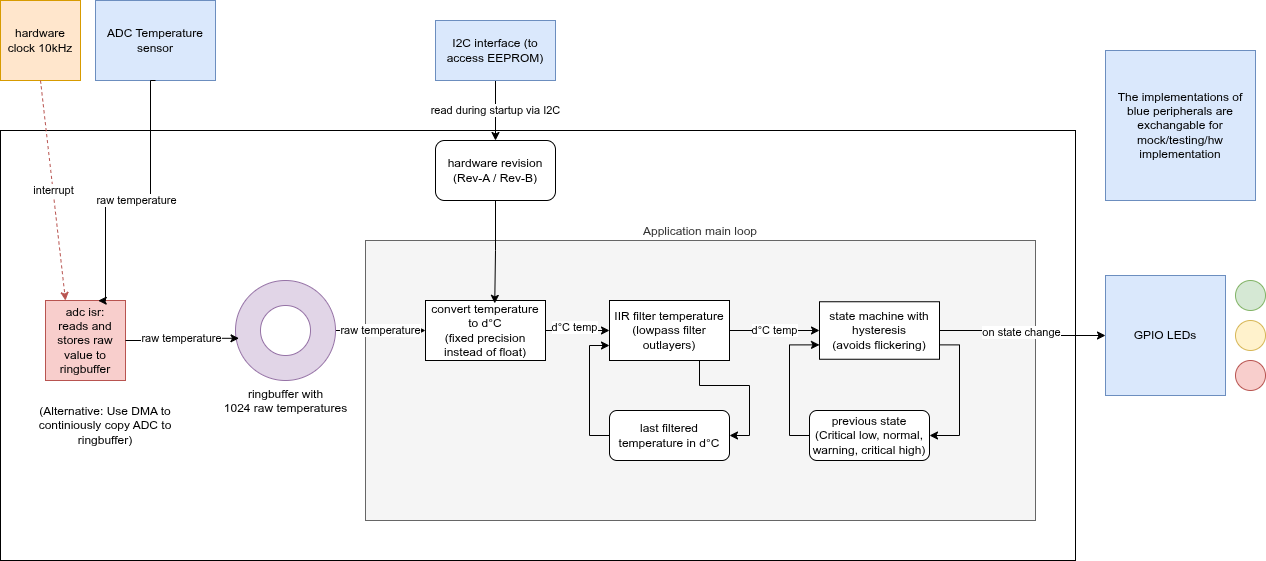

The diagram above was exported from draw.io. Its source (the exported page's mxGraphModel, read from the mxfile embedded in the PNG):
<mxGraphModel dx="1414" dy="825" grid="1" gridSize="10" guides="1" tooltips="1" connect="1" arrows="1" fold="1" page="1" pageScale="1" pageWidth="850" pageHeight="1100" math="0" shadow="0">
  <root>
    <mxCell id="0" />
    <mxCell id="1" parent="0" />
    <mxCell id="Sjp20x8iYzuIAgJbwrph-15" parent="1" style="rounded=0;whiteSpace=wrap;html=1;" value="" vertex="1">
      <mxGeometry height="430" width="1075" x="35" y="250" as="geometry" />
    </mxCell>
    <mxCell id="Sjp20x8iYzuIAgJbwrph-14" parent="1" style="rounded=0;whiteSpace=wrap;html=1;fillColor=#f5f5f5;fontColor=#333333;strokeColor=#666666;labelPosition=center;verticalLabelPosition=top;align=center;verticalAlign=bottom;" value="Application main loop" vertex="1">
      <mxGeometry height="280" width="670" x="400" y="360" as="geometry" />
    </mxCell>
    <mxCell id="4BKjBSv1lA2F42pzyH4j-1" parent="1" style="whiteSpace=wrap;html=1;aspect=fixed;fillColor=#ffe6cc;strokeColor=#d79b00;" value="hardware clock 10kHz" vertex="1">
      <mxGeometry height="80" width="80" x="35" y="120" as="geometry" />
    </mxCell>
    <mxCell id="4BKjBSv1lA2F42pzyH4j-2" parent="1" style="rounded=0;whiteSpace=wrap;html=1;fillColor=#dae8fc;strokeColor=#6c8ebf;" value="ADC Temperature sensor" vertex="1">
      <mxGeometry height="80" width="120" x="130" y="120" as="geometry" />
    </mxCell>
    <mxCell id="4BKjBSv1lA2F42pzyH4j-3" parent="1" style="whiteSpace=wrap;html=1;aspect=fixed;fillColor=#f8cecc;strokeColor=#b85450;" value="adc isr:&lt;div&gt;reads and stores raw value to ringbuffer&lt;/div&gt;" vertex="1">
      <mxGeometry height="80" width="80" x="80" y="420" as="geometry" />
    </mxCell>
    <mxCell id="4BKjBSv1lA2F42pzyH4j-6" edge="1" parent="1" source="4BKjBSv1lA2F42pzyH4j-1" style="endArrow=classic;html=1;rounded=0;exitX=0.5;exitY=1;exitDx=0;exitDy=0;entryX=0.25;entryY=0;entryDx=0;entryDy=0;dashed=1;fillColor=#f8cecc;strokeColor=#b85450;" target="4BKjBSv1lA2F42pzyH4j-3" value="interrupt">
      <mxGeometry height="50" relative="1" width="50" as="geometry">
        <mxPoint x="280" y="470" as="sourcePoint" />
        <mxPoint x="330" y="420" as="targetPoint" />
      </mxGeometry>
    </mxCell>
    <mxCell id="4BKjBSv1lA2F42pzyH4j-12" edge="1" parent="1" source="4BKjBSv1lA2F42pzyH4j-2" style="edgeStyle=orthogonalEdgeStyle;rounded=0;orthogonalLoop=1;jettySize=auto;html=1;exitX=0.5;exitY=1;exitDx=0;exitDy=0;entryX=0.659;entryY=0.002;entryDx=0;entryDy=0;entryPerimeter=0;" target="4BKjBSv1lA2F42pzyH4j-3" value="raw temperature">
      <mxGeometry relative="1" x="0.005" as="geometry">
        <mxPoint as="offset" />
        <Array as="points">
          <mxPoint x="185" y="320" />
          <mxPoint x="140" y="320" />
          <mxPoint x="140" y="420" />
        </Array>
      </mxGeometry>
    </mxCell>
    <mxCell id="4BKjBSv1lA2F42pzyH4j-25" edge="1" parent="1" source="4BKjBSv1lA2F42pzyH4j-15" style="edgeStyle=orthogonalEdgeStyle;rounded=0;orthogonalLoop=1;jettySize=auto;html=1;entryX=0;entryY=0.5;entryDx=0;entryDy=0;" target="4BKjBSv1lA2F42pzyH4j-18" value="raw temperature">
      <mxGeometry relative="1" as="geometry" />
    </mxCell>
    <mxCell id="4BKjBSv1lA2F42pzyH4j-15" parent="1" style="verticalLabelPosition=bottom;verticalAlign=top;html=1;shape=mxgraph.basic.donut;dx=25;fillColor=#e1d5e7;strokeColor=#9673a6;fillStyle=auto;" value="ringbuffer with&lt;div&gt;1024 raw temperatures&lt;/div&gt;" vertex="1">
      <mxGeometry height="100" width="100" x="270" y="400" as="geometry" />
    </mxCell>
    <mxCell id="4BKjBSv1lA2F42pzyH4j-16" edge="1" parent="1" source="4BKjBSv1lA2F42pzyH4j-3" style="edgeStyle=orthogonalEdgeStyle;rounded=0;orthogonalLoop=1;jettySize=auto;html=1;exitX=1;exitY=0.5;exitDx=0;exitDy=0;entryX=0.035;entryY=0.578;entryDx=0;entryDy=0;entryPerimeter=0;" target="4BKjBSv1lA2F42pzyH4j-15" value="raw temperature">
      <mxGeometry relative="1" as="geometry" />
    </mxCell>
    <mxCell id="4BKjBSv1lA2F42pzyH4j-20" edge="1" parent="1" source="4BKjBSv1lA2F42pzyH4j-18" style="edgeStyle=orthogonalEdgeStyle;rounded=0;orthogonalLoop=1;jettySize=auto;html=1;exitX=1;exitY=0.5;exitDx=0;exitDy=0;entryX=0;entryY=0.5;entryDx=0;entryDy=0;" target="4BKjBSv1lA2F42pzyH4j-19">
      <mxGeometry relative="1" as="geometry" />
    </mxCell>
    <mxCell id="Sjp20x8iYzuIAgJbwrph-16" connectable="0" parent="4BKjBSv1lA2F42pzyH4j-20" style="edgeLabel;html=1;align=center;verticalAlign=middle;resizable=0;points=[];" value="d°C temp" vertex="1">
      <mxGeometry relative="1" x="-0.12" y="4" as="geometry">
        <mxPoint as="offset" />
      </mxGeometry>
    </mxCell>
    <mxCell id="4BKjBSv1lA2F42pzyH4j-18" parent="1" style="rounded=0;whiteSpace=wrap;html=1;" value="convert temperature to d°C&lt;br&gt;(fixed precision instead of float)" vertex="1">
      <mxGeometry height="60" width="120" x="460" y="420" as="geometry" />
    </mxCell>
    <mxCell id="4BKjBSv1lA2F42pzyH4j-23" edge="1" parent="1" source="4BKjBSv1lA2F42pzyH4j-19" style="edgeStyle=orthogonalEdgeStyle;rounded=0;orthogonalLoop=1;jettySize=auto;html=1;exitX=0.75;exitY=1;exitDx=0;exitDy=0;entryX=1;entryY=0.5;entryDx=0;entryDy=0;" target="4BKjBSv1lA2F42pzyH4j-22">
      <mxGeometry relative="1" as="geometry" />
    </mxCell>
    <mxCell id="4BKjBSv1lA2F42pzyH4j-30" edge="1" parent="1" source="4BKjBSv1lA2F42pzyH4j-19" style="edgeStyle=orthogonalEdgeStyle;rounded=0;orthogonalLoop=1;jettySize=auto;html=1;exitX=1;exitY=0.5;exitDx=0;exitDy=0;entryX=0;entryY=0.5;entryDx=0;entryDy=0;" target="4BKjBSv1lA2F42pzyH4j-27" value="d°C temp">
      <mxGeometry relative="1" as="geometry" />
    </mxCell>
    <mxCell id="4BKjBSv1lA2F42pzyH4j-19" parent="1" style="rounded=0;whiteSpace=wrap;html=1;" value="IIR filter temperature&lt;div&gt;(lowpass filter outlayers)&lt;/div&gt;" vertex="1">
      <mxGeometry height="60" width="120" x="644" y="420" as="geometry" />
    </mxCell>
    <mxCell id="4BKjBSv1lA2F42pzyH4j-24" edge="1" parent="1" source="4BKjBSv1lA2F42pzyH4j-22" style="edgeStyle=orthogonalEdgeStyle;rounded=0;orthogonalLoop=1;jettySize=auto;html=1;exitX=0;exitY=0.5;exitDx=0;exitDy=0;entryX=0;entryY=0.75;entryDx=0;entryDy=0;" target="4BKjBSv1lA2F42pzyH4j-19">
      <mxGeometry relative="1" as="geometry" />
    </mxCell>
    <mxCell id="4BKjBSv1lA2F42pzyH4j-22" parent="1" style="rounded=1;whiteSpace=wrap;html=1;" value="last filtered temperature in d°C" vertex="1">
      <mxGeometry height="50" width="120" x="644" y="530" as="geometry" />
    </mxCell>
    <mxCell id="4BKjBSv1lA2F42pzyH4j-26" parent="1" style="text;html=1;whiteSpace=wrap;strokeColor=none;fillColor=none;align=center;verticalAlign=middle;rounded=0;" value="(Alternative: Use DMA to continiously copy ADC to ringbuffer)" vertex="1">
      <mxGeometry height="30" width="160" x="60" y="530" as="geometry" />
    </mxCell>
    <mxCell id="4BKjBSv1lA2F42pzyH4j-32" edge="1" parent="1" source="4BKjBSv1lA2F42pzyH4j-27" style="edgeStyle=orthogonalEdgeStyle;rounded=0;orthogonalLoop=1;jettySize=auto;html=1;exitX=1;exitY=0.75;exitDx=0;exitDy=0;entryX=1;entryY=0.5;entryDx=0;entryDy=0;" target="4BKjBSv1lA2F42pzyH4j-28">
      <mxGeometry relative="1" as="geometry" />
    </mxCell>
    <mxCell id="4BKjBSv1lA2F42pzyH4j-36" edge="1" parent="1" source="4BKjBSv1lA2F42pzyH4j-27" style="edgeStyle=orthogonalEdgeStyle;rounded=0;orthogonalLoop=1;jettySize=auto;html=1;exitX=1;exitY=0.5;exitDx=0;exitDy=0;entryX=0;entryY=0.5;entryDx=0;entryDy=0;" target="4BKjBSv1lA2F42pzyH4j-33">
      <mxGeometry relative="1" as="geometry" />
    </mxCell>
    <mxCell id="4BKjBSv1lA2F42pzyH4j-37" connectable="0" parent="4BKjBSv1lA2F42pzyH4j-36" style="edgeLabel;html=1;align=center;verticalAlign=middle;resizable=0;points=[];" value="on state change" vertex="1">
      <mxGeometry relative="1" x="-0.0182" y="-2" as="geometry">
        <mxPoint as="offset" />
      </mxGeometry>
    </mxCell>
    <mxCell id="4BKjBSv1lA2F42pzyH4j-27" parent="1" style="rounded=0;whiteSpace=wrap;html=1;" value="state machine with hysteresis&lt;div&gt;(avoids flickering)&lt;br&gt;&lt;/div&gt;" vertex="1">
      <mxGeometry height="57.5" width="120" x="854" y="421.25" as="geometry" />
    </mxCell>
    <mxCell id="Sjp20x8iYzuIAgJbwrph-6" edge="1" parent="1" source="4BKjBSv1lA2F42pzyH4j-28" style="edgeStyle=orthogonalEdgeStyle;rounded=0;orthogonalLoop=1;jettySize=auto;html=1;exitX=0;exitY=0.5;exitDx=0;exitDy=0;entryX=0;entryY=0.75;entryDx=0;entryDy=0;" target="4BKjBSv1lA2F42pzyH4j-27">
      <mxGeometry relative="1" as="geometry" />
    </mxCell>
    <mxCell id="4BKjBSv1lA2F42pzyH4j-28" parent="1" style="rounded=1;whiteSpace=wrap;html=1;" value="previous state&lt;div&gt;(&lt;span style=&quot;background-color: transparent; color: light-dark(rgb(0, 0, 0), rgb(255, 255, 255));&quot;&gt;Critical low, normal,&lt;/span&gt;&lt;/div&gt;warning, critical high)" vertex="1">
      <mxGeometry height="50" width="120" x="844" y="530" as="geometry" />
    </mxCell>
    <mxCell id="4BKjBSv1lA2F42pzyH4j-33" parent="1" style="whiteSpace=wrap;html=1;aspect=fixed;fillColor=#dae8fc;strokeColor=#6c8ebf;" value="GPIO LEDs" vertex="1">
      <mxGeometry height="120" width="120" x="1140" y="395" as="geometry" />
    </mxCell>
    <mxCell id="4BKjBSv1lA2F42pzyH4j-42" parent="1" style="ellipse;whiteSpace=wrap;html=1;fillColor=#d5e8d4;strokeColor=#82b366;" value="" vertex="1">
      <mxGeometry height="30" width="30" x="1270" y="400" as="geometry" />
    </mxCell>
    <mxCell id="Sjp20x8iYzuIAgJbwrph-7" edge="1" parent="1" source="4BKjBSv1lA2F42pzyH4j-43" style="edgeStyle=orthogonalEdgeStyle;rounded=0;orthogonalLoop=1;jettySize=auto;html=1;exitX=0.5;exitY=1;exitDx=0;exitDy=0;entryX=0.5;entryY=0;entryDx=0;entryDy=0;" target="Sjp20x8iYzuIAgJbwrph-2" value="read during startup via I2C">
      <mxGeometry relative="1" as="geometry" />
    </mxCell>
    <mxCell id="4BKjBSv1lA2F42pzyH4j-43" parent="1" style="rounded=0;whiteSpace=wrap;html=1;fillColor=#dae8fc;strokeColor=#6c8ebf;" value="I2C interface (to access EEPROM)" vertex="1">
      <mxGeometry height="60" width="120" x="470" y="140" as="geometry" />
    </mxCell>
    <mxCell id="Sjp20x8iYzuIAgJbwrph-2" parent="1" style="rounded=1;whiteSpace=wrap;html=1;" value="hardware revision (Rev-A / Rev-B)" vertex="1">
      <mxGeometry height="60" width="120" x="470" y="260" as="geometry" />
    </mxCell>
    <mxCell id="Sjp20x8iYzuIAgJbwrph-8" edge="1" parent="1" source="Sjp20x8iYzuIAgJbwrph-2" style="edgeStyle=orthogonalEdgeStyle;rounded=0;orthogonalLoop=1;jettySize=auto;html=1;exitX=0.5;exitY=1;exitDx=0;exitDy=0;entryX=0.577;entryY=0.048;entryDx=0;entryDy=0;entryPerimeter=0;" target="4BKjBSv1lA2F42pzyH4j-18">
      <mxGeometry relative="1" as="geometry" />
    </mxCell>
    <mxCell id="Sjp20x8iYzuIAgJbwrph-9" parent="1" style="ellipse;whiteSpace=wrap;html=1;fillColor=#fff2cc;strokeColor=#d6b656;" value="" vertex="1">
      <mxGeometry height="30" width="30" x="1270" y="440" as="geometry" />
    </mxCell>
    <mxCell id="Sjp20x8iYzuIAgJbwrph-11" parent="1" style="ellipse;whiteSpace=wrap;html=1;fillColor=#f8cecc;strokeColor=#b85450;" value="" vertex="1">
      <mxGeometry height="30" width="30" x="1270" y="480" as="geometry" />
    </mxCell>
    <mxCell id="Sjp20x8iYzuIAgJbwrph-12" parent="1" style="whiteSpace=wrap;html=1;aspect=fixed;fillColor=#dae8fc;strokeColor=#6c8ebf;" value="The implementations of blue peripherals are exchangable for mock/testing/hw implementation" vertex="1">
      <mxGeometry height="150" width="150" x="1140" y="170" as="geometry" />
    </mxCell>
  </root>
</mxGraphModel>